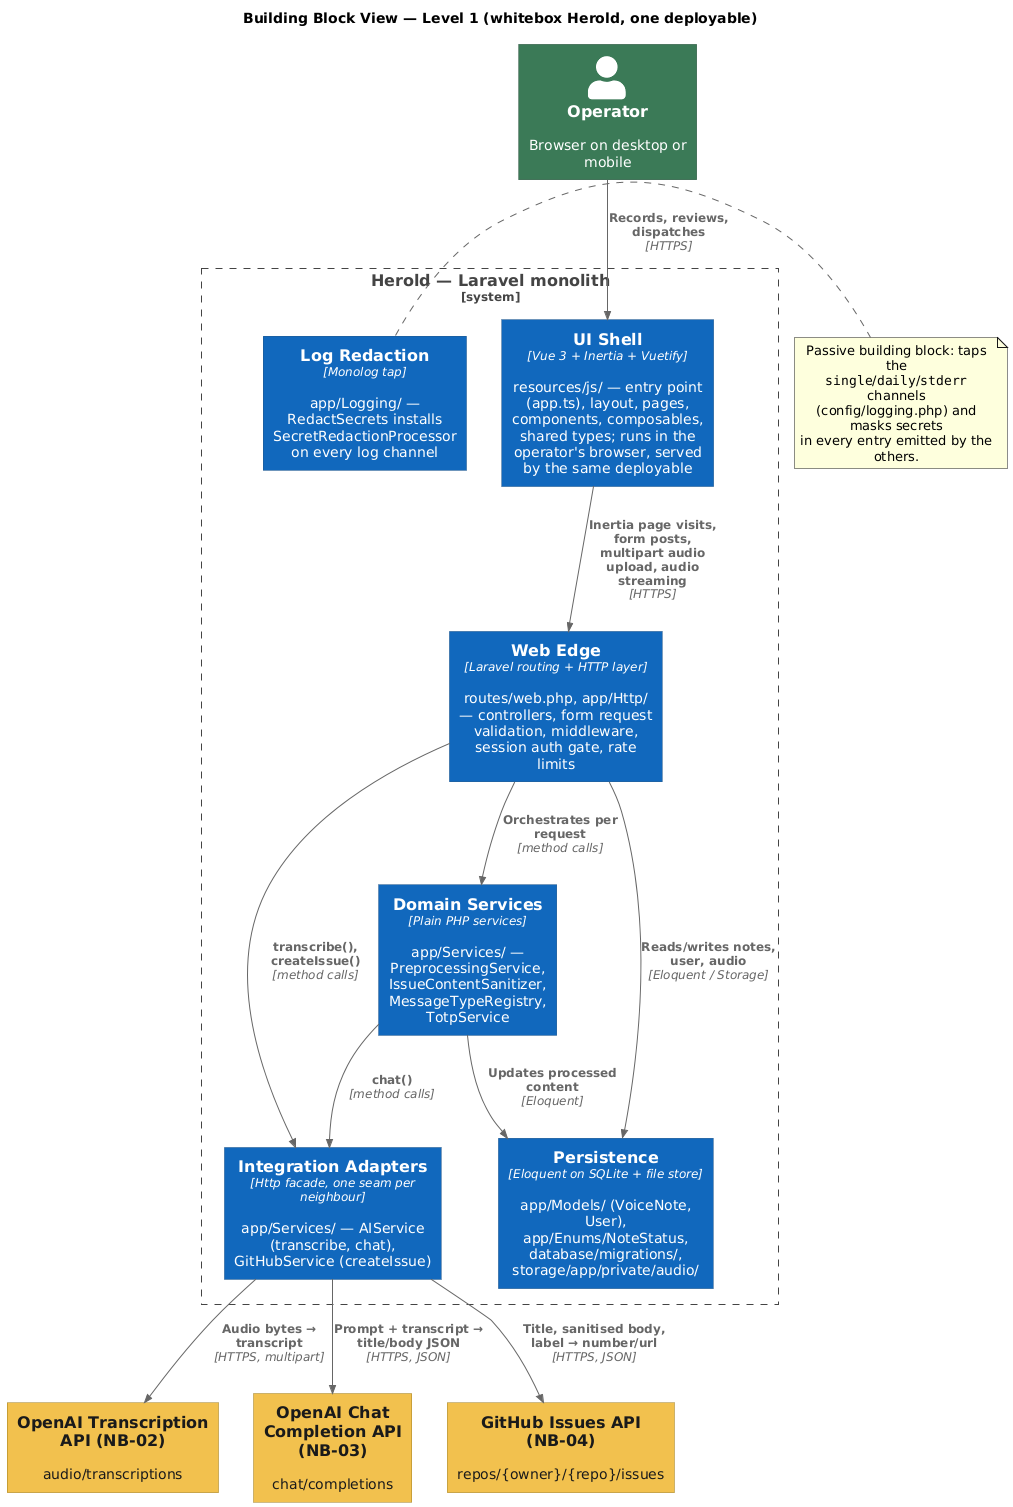

The diagram above was rendered by PlantUML. Its source (embedded in the PNG):
@startuml a05-building-blocks
!include https://raw.githubusercontent.com/plantuml-stdlib/C4-PlantUML/master/C4_Component.puml

' Same palette as a03-technical-context: internal = blue accent,
' external = amber, person = green.
UpdateElementStyle("component", $bgColor="#1168BD", $fontColor="#FFFFFF", $borderColor="#0B4884")
UpdateElementStyle("external_system", $bgColor="#F2C14E", $fontColor="#1A1A1A", $borderColor="#9C7A1A")
UpdateElementStyle("person", $bgColor="#3B7A57", $fontColor="#FFFFFF", $borderColor="#26513A")

HIDE_STEREOTYPE()

title Building Block View — Level 1 (whitebox Herold, one deployable)

Person(operator, "Operator", "Browser on desktop or mobile")

System_Boundary(herold, "Herold — Laravel monolith") {
  Component(ui, "UI Shell", "Vue 3 + Inertia + Vuetify", "resources/js/ — entry point (app.ts), layout, pages, components, composables, shared types; runs in the operator's browser, served by the same deployable")
  Component(edge, "Web Edge", "Laravel routing + HTTP layer", "routes/web.php, app/Http/ — controllers, form request validation, middleware, session auth gate, rate limits")
  Component(domain, "Domain Services", "Plain PHP services", "app/Services/ — PreprocessingService, IssueContentSanitizer, MessageTypeRegistry, TotpService")
  Component(adapters, "Integration Adapters", "Http facade, one seam per neighbour", "app/Services/ — AIService (transcribe, chat), GitHubService (createIssue)")
  Component(persistence, "Persistence", "Eloquent on SQLite + file store", "app/Models/ (VoiceNote, User), app/Enums/NoteStatus, database/migrations/, storage/app/private/audio/")
  Component(logging, "Log Redaction", "Monolog tap", "app/Logging/ — RedactSecrets installs SecretRedactionProcessor on every log channel")
}

System_Ext(whisper, "OpenAI Transcription API (NB-02)", "audio/transcriptions")
System_Ext(chat, "OpenAI Chat Completion API (NB-03)", "chat/completions")
System_Ext(github, "GitHub Issues API (NB-04)", "repos/{owner}/{repo}/issues")

Rel(operator, ui, "Records, reviews, dispatches", "HTTPS")
Rel(ui, edge, "Inertia page visits, form posts,\nmultipart audio upload, audio streaming", "HTTPS")
Rel(edge, domain, "Orchestrates per request", "method calls")
Rel(edge, adapters, "transcribe(), createIssue()", "method calls")
Rel(domain, adapters, "chat()", "method calls")
Rel(edge, persistence, "Reads/writes notes, user, audio", "Eloquent / Storage")
Rel(domain, persistence, "Updates processed content", "Eloquent")
Rel(adapters, whisper, "Audio bytes → transcript", "HTTPS, multipart")
Rel(adapters, chat, "Prompt + transcript → title/body JSON", "HTTPS, JSON")
Rel(adapters, github, "Title, sanitised body, label → number/url", "HTTPS, JSON")

note right of logging
  Passive building block: taps the
  ""single""/""daily""/""stderr"" channels
  (config/logging.php) and masks secrets
  in every entry emitted by the others.
end note

@enduml